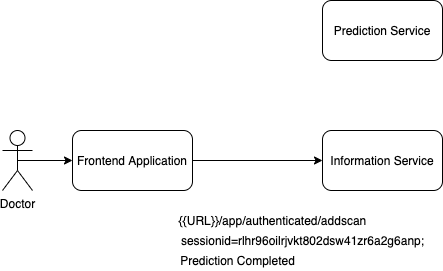

The diagram above was exported from draw.io. Its source (the exported page's mxGraphModel, read from the mxfile embedded in the PNG):
<mxGraphModel dx="946" dy="680" grid="1" gridSize="10" guides="1" tooltips="1" connect="1" arrows="1" fold="1" page="1" pageScale="1" pageWidth="827" pageHeight="1169" math="0" shadow="0">
  <root>
    <mxCell id="OG0Gl_3Xcwo-tu7t7wQA-0" />
    <mxCell id="OG0Gl_3Xcwo-tu7t7wQA-1" parent="OG0Gl_3Xcwo-tu7t7wQA-0" />
    <mxCell id="vkTIyEG_kS9wHwcfB40e-0" style="edgeStyle=orthogonalEdgeStyle;rounded=0;orthogonalLoop=1;jettySize=auto;html=1;exitX=1;exitY=0.5;exitDx=0;exitDy=0;entryX=0;entryY=0.5;entryDx=0;entryDy=0;" edge="1" parent="OG0Gl_3Xcwo-tu7t7wQA-1" source="OG0Gl_3Xcwo-tu7t7wQA-3" target="OG0Gl_3Xcwo-tu7t7wQA-4">
      <mxGeometry relative="1" as="geometry" />
    </mxCell>
    <mxCell id="OG0Gl_3Xcwo-tu7t7wQA-3" value="Frontend Application" style="rounded=1;whiteSpace=wrap;html=1;" vertex="1" parent="OG0Gl_3Xcwo-tu7t7wQA-1">
      <mxGeometry x="170" y="350" width="120" height="60" as="geometry" />
    </mxCell>
    <mxCell id="OG0Gl_3Xcwo-tu7t7wQA-4" value="Information Service" style="rounded=1;whiteSpace=wrap;html=1;" vertex="1" parent="OG0Gl_3Xcwo-tu7t7wQA-1">
      <mxGeometry x="420" y="350" width="120" height="60" as="geometry" />
    </mxCell>
    <mxCell id="OG0Gl_3Xcwo-tu7t7wQA-5" style="edgeStyle=orthogonalEdgeStyle;rounded=0;orthogonalLoop=1;jettySize=auto;html=1;exitX=0.5;exitY=0.5;exitDx=0;exitDy=0;exitPerimeter=0;entryX=0;entryY=0.5;entryDx=0;entryDy=0;" edge="1" parent="OG0Gl_3Xcwo-tu7t7wQA-1" source="OG0Gl_3Xcwo-tu7t7wQA-6" target="OG0Gl_3Xcwo-tu7t7wQA-3">
      <mxGeometry relative="1" as="geometry" />
    </mxCell>
    <mxCell id="OG0Gl_3Xcwo-tu7t7wQA-6" value="Doctor" style="shape=umlActor;verticalLabelPosition=bottom;verticalAlign=top;html=1;" vertex="1" parent="OG0Gl_3Xcwo-tu7t7wQA-1">
      <mxGeometry x="100" y="350" width="30" height="60" as="geometry" />
    </mxCell>
    <mxCell id="OG0Gl_3Xcwo-tu7t7wQA-8" value="{{URL}}/app/authenticated/addscan" style="text;html=1;align=center;verticalAlign=middle;resizable=0;points=[];autosize=1;" vertex="1" parent="OG0Gl_3Xcwo-tu7t7wQA-1">
      <mxGeometry x="270" y="430" width="200" height="20" as="geometry" />
    </mxCell>
    <mxCell id="OG0Gl_3Xcwo-tu7t7wQA-11" value="Prediction Service" style="rounded=1;whiteSpace=wrap;html=1;" vertex="1" parent="OG0Gl_3Xcwo-tu7t7wQA-1">
      <mxGeometry x="420" y="220" width="120" height="60" as="geometry" />
    </mxCell>
    <mxCell id="OG0Gl_3Xcwo-tu7t7wQA-12" value="Prediction Completed" style="text;html=1;align=center;verticalAlign=middle;resizable=0;points=[];autosize=1;" vertex="1" parent="OG0Gl_3Xcwo-tu7t7wQA-1">
      <mxGeometry x="270" y="470" width="130" height="20" as="geometry" />
    </mxCell>
    <mxCell id="vkTIyEG_kS9wHwcfB40e-1" value="sessionid=rlhr96oilrjvkt802dsw41zr6a2g6anp;" style="text;html=1;align=center;verticalAlign=middle;resizable=0;points=[];autosize=1;" vertex="1" parent="OG0Gl_3Xcwo-tu7t7wQA-1">
      <mxGeometry x="270" y="450" width="260" height="20" as="geometry" />
    </mxCell>
  </root>
</mxGraphModel>